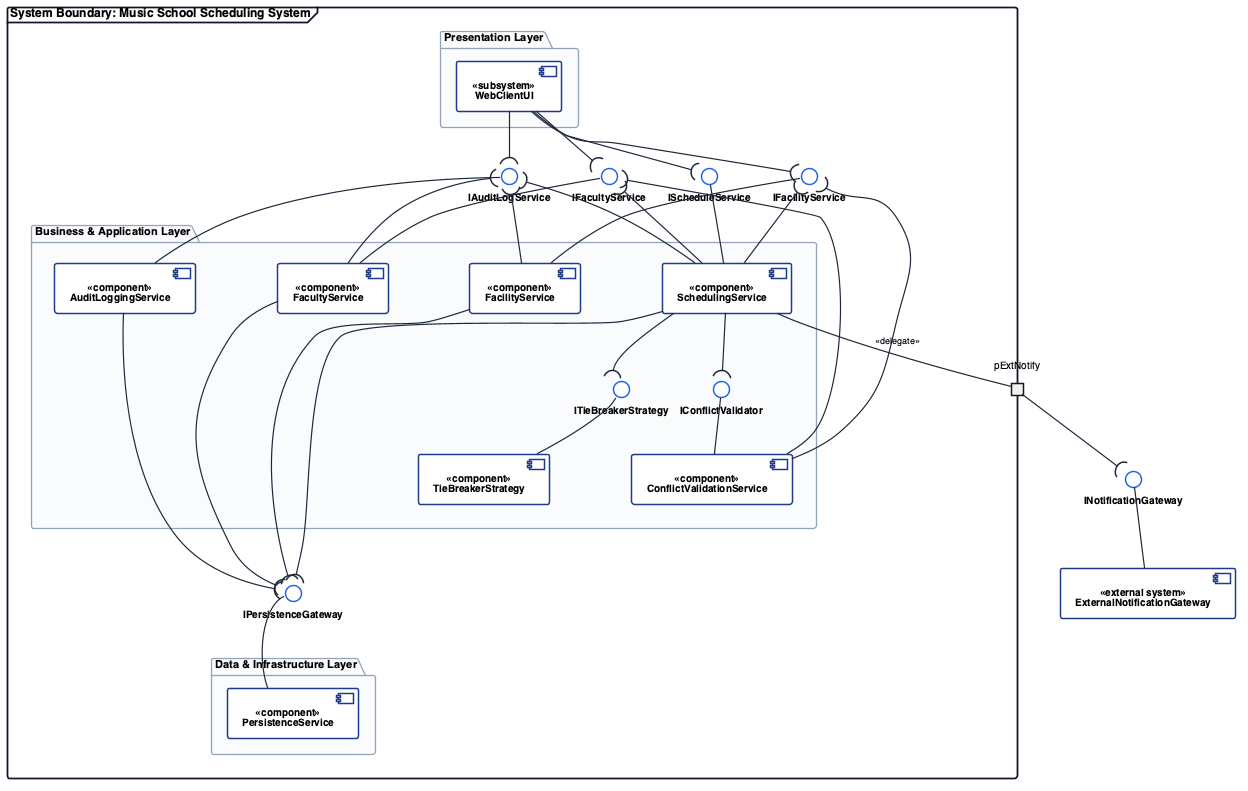

The diagram above was rendered by PlantUML. Its source (embedded in the PNG):
@startuml component_diagram
top to bottom direction
skinparam componentStyle uml2
skinparam shadowing false
skinparam defaultFontName "Helvetica", "Arial", sans-serif
skinparam defaultFontSize 10
skinparam nodesep 82
skinparam ranksep 46

skinparam component {
    BackgroundColor #FFFFFF
    BorderColor #1E3A8A
    BorderThickness 1.5
    FontSize 10
    FontStyle bold
}

skinparam interface {
    BackgroundColor #FFFFFF
    BorderColor #2563EB
    BorderThickness 1.5
    FontSize 10
    FontStyle bold
}

skinparam package {
    BackgroundColor #F8FAFC
    BorderColor #94A3B8
    BorderThickness 1.3
    FontSize 11
    FontStyle bold
}

skinparam frame {
    BackgroundColor #FFFFFF
    BorderColor #0F172A
    BorderThickness 1.8
    FontSize 12
    FontStyle bold
}

skinparam arrow {
    Color #1E293B
    Thickness 1.2
    FontSize 9
}

frame "System Boundary: Music School Scheduling System" as SysBoundary {

    package "Presentation Layer" as PkgUI {
        component [WebClientUI] as UI <<subsystem>>
    }

    ' Provided Service Interfaces exposed to Presentation Layer
    together {
        () "IAuditLogService" as IAudit
        () "IFacilityService" as IFacility
        () "IFacultyService" as IFaculty
        () "IScheduleService" as ISchedule
    }

    package "Business & Application Layer" as PkgBiz {
        together {
            component [AuditLoggingService] as AuditComp <<component>>
            component [FacilityService] as FacilComp <<component>>
            component [FacultyService] as FacComp <<component>>
            component [SchedulingService] as SchedComp <<component>>
        }

        together {
            () "ITieBreakerStrategy" as IRank
            () "IConflictValidator" as IVal
        }

        together {
            component [TieBreakerStrategy] as RankComp <<component>>
            component [ConflictValidationService] as ValComp <<component>>
        }
    }

    () "IPersistenceGateway" as IData

    package "Data & Infrastructure Layer" as PkgData {
        component [PersistenceService] as DataComp <<component>>
    }

    portout "pExtNotify" as pExtNotify
}

' External System outside System Boundary
() "INotificationGateway" as INotify
component [ExternalNotificationGateway] as ExtNotify <<external system>>

' Presentation to Provided Business Interfaces
UI -down-( IAudit
UI -down-( ISchedule
UI -down-( IFaculty
UI -down-( IFacility

' Service Interface Realizations (Provided Lollipops directly above each provider)
AuditComp -up- IAudit
SchedComp -up- ISchedule
FacComp -up- IFaculty
FacilComp -up- IFacility

' Intra-Layer Business Collaborations
SchedComp -up-( IAudit
FacComp -up-( IAudit
FacilComp -up-( IAudit
SchedComp -up-( IFaculty
SchedComp -up-( IFacility
SchedComp -down-( IRank
SchedComp -down-( IVal
RankComp -up- IRank
ValComp -up- IVal
ValComp -up-( IFaculty
ValComp -up-( IFacility

' Data Layer Persistence Realization & Consumers
DataComp -up- IData
AuditComp -down-( IData
SchedComp -down-( IData
FacComp -down-( IData
FacilComp -down-( IData

' UML 2.5.1 Boundary Delegation & External Socket/Lollipop
SchedComp -- pExtNotify : <<delegate>>
pExtNotify -down-( INotify
ExtNotify -up- INotify

' Strict Horizontal & Vertical Layout Ordering
IAudit -[hidden]right-> IFacility
IFacility -[hidden]right-> IFaculty
IFaculty -[hidden]right-> ISchedule

AuditComp -[hidden]right-> FacilComp
FacilComp -[hidden]right-> FacComp
FacComp -[hidden]right-> SchedComp
SchedComp -[hidden]down-> IRank
FacComp -[hidden]down-> IVal
IRank -[hidden]right-> IVal
RankComp -[hidden]right-> ValComp

RankComp -[hidden]down-> IData
ValComp -[hidden]down-> IData
IData -[hidden]down-> DataComp

@enduml